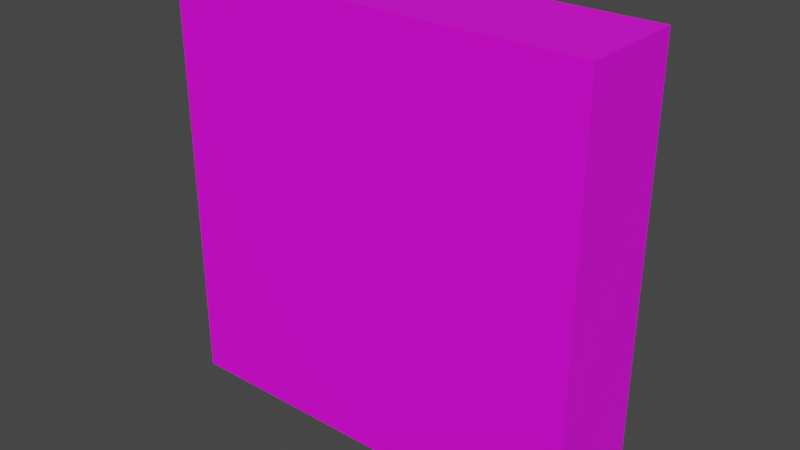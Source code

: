 # Source: airlock.blend  (saved by Blender 3.1.7; exported with 4.5.12 LTS)
import bpy
from mathutils import Matrix  # noqa: F401  (used for matrix-valued properties, if any)

bpy.ops.wm.read_factory_settings(use_empty=True)
scene = bpy.context.scene
scene.name = 'Scene'

# ---- collections
col_collection = bpy.data.collections.new('Collection'); scene.collection.children.link(col_collection)

# ---- images (referenced by path relative to the original .blend; pixels are not part of the script)
import os
ASSET_DIR = os.environ.get("B2B_ASSET_DIR", "")  # directory of the original .blend (textures are referenced by path, not embedded)
HERE = os.path.dirname(os.path.abspath(__file__))  # packed textures are extracted next to this script under _unpacked/

def load_image(name, relpath, width, height, colorspace="sRGB"):
    """Load a texture the original file referenced (path relative to the .blend, or extracted next to this script)."""
    p = next((c for c in (os.path.join(HERE, relpath), os.path.join(ASSET_DIR, relpath)) if relpath and os.path.exists(c)), "")
    if p:
        img = bpy.data.images.load(p, check_existing=True)
        img.name = name
    else:  # same state as the original file: an image datablock whose file is absent (Cycles renders it pink)
        img = bpy.data.images.new(name, width, height)
        img.source = "FILE"
        img.filepath = "//" + (relpath or name)
    img.colorspace_settings.name = colorspace
    return img
img_door_png = load_image('door.png', 'door.png', 1024, 1024, 'sRGB')

# ---- materials (node trees are filled in below, after node groups)
mat_material_001 = bpy.data.materials.new('Material.001')
mat_material_001.use_transparent_shadow = False

# ---- material node trees
mat_material_001.use_nodes = True; mat_material_001.node_tree.nodes.clear()
_N = mat_material_001.node_tree.nodes; _L = mat_material_001.node_tree.links
n0 = _N.new('ShaderNodeOutputMaterial'); n0.name = 'Material Output'; n0.location = (300, 300)
n1 = _N.new('ShaderNodeBsdfPrincipled'); n1.name = 'Principled BSDF'; n1.location = (10, 300)
n1.distribution = 'GGX'
n1.subsurface_method = 'BURLEY'
n1.inputs[3].default_value = 1.45
n1.inputs[27].default_value = (0.0, 0.0, 0.0, 1.0)
n1.inputs[28].default_value = 1.0
n2 = _N.new('ShaderNodeTexImage'); n2.name = 'Image Texture'; n2.location = (-280, 280)
n2.image = img_door_png
n2.interpolation = 'Closest'
_L.new(n1.outputs[0], n0.inputs[0])
_L.new(n2.outputs[0], n1.inputs[0])
n0.is_active_output = True

# ---- world
world_world = bpy.data.worlds.new('World'); scene.world = world_world
world_world.use_nodes = True; world_world.node_tree.nodes.clear()
_N = world_world.node_tree.nodes; _L = world_world.node_tree.links
n0 = _N.new('ShaderNodeOutputWorld'); n0.name = 'World Output'; n0.location = (300, 300)
n1 = _N.new('ShaderNodeBackground'); n1.name = 'Background'; n1.location = (10, 300)
n1.inputs[0].default_value = (0.05088, 0.05088, 0.05088, 1.0)
_L.new(n1.outputs[0], n0.inputs[0])
n0.is_active_output = True
world_world.color = (0.05088, 0.05088, 0.05088)
world_world.use_sun_shadow = False
world_world.sun_shadow_jitter_overblur = 0.0

# ---- meshes
me_cube_002 = bpy.data.meshes.new('Cube.002')
me_cube_002.from_pydata([(-0.5, 0.375, -1.0), (-0.5, 0.375, 0.0), (-0.5, 0.625, -1.0), (-0.5, 0.625, 0.0), (0.5, 0.375, -1.0), (0.5, 0.375, 0.0), (0.5, 0.625, -1.0), (0.5, 0.625, 0.0)], [], [(0, 1, 3, 2), (2, 3, 7, 6), (6, 7, 5, 4), (4, 5, 1, 0), (2, 6, 4, 0), (7, 3, 1, 5)])
_uv = me_cube_002.uv_layers.new(name='UVMap')
_uv.uv.foreach_set('vector', [-5.96e-08, -1.192e-07, 0.0, 1.0, 0.0, 1.0, -5.96e-08, -1.192e-07, -5.96e-08, -1.192e-07, 0.0, 1.0, 1.0, 1.0, 1.0, -1.192e-07, 1.0, -1.192e-07, 1.0, 1.0, 1.0, 1.0, 1.0, -1.192e-07, 1.0, -1.192e-07, 1.0, 1.0, 0.0, 1.0, -5.96e-08, -1.192e-07, -5.96e-08, -1.192e-07, 1.0, -1.192e-07, 1.0, -1.192e-07, -5.96e-08, -1.192e-07, 1.0, 1.0, 0.0, 1.0, 0.0, 1.0, 1.0, 1.0])
me_cube_002.materials.append(mat_material_001)
me_cube_002.use_remesh_fix_poles = True
me_cube_002.use_remesh_preserve_attributes = False
me_cube_002.use_mirror_vertex_groups = False
me_cube_002.update()

# ---- objects
ob_cube = bpy.data.objects.new('Cube', me_cube_002)

# ---- transforms, parenting, visibility, modifiers, constraints
ob_cube.location = (0.0, 0.0, 0.5)
ob_cube.lineart.crease_threshold = 0.0

# ---- collection membership
col_collection.objects.link(ob_cube)

# ---- scene / render settings (as saved in the file)
scene.frame_start = 1; scene.frame_end = 250; scene.frame_set(1)
scene.render.engine = 'BLENDER_EEVEE_NEXT'
scene.cycles.use_denoising = False
scene.cycles.samples = 128
scene.cycles.sampling_pattern = 'TABULATED_SOBOL'
scene.cycles.use_adaptive_sampling = False
scene.cycles.use_light_tree = False
scene.view_settings.view_transform = 'Filmic'
bpy.context.view_layer.update()

# ---- added for rendering (the .blend has no active camera and no usable light): camera, sun
cam_auto = bpy.data.cameras.new('AutoCamera')
cam_auto.lens = 50.0
cam_auto.sensor_width = 36.0
cam_auto.clip_end = 1000.0
ob_auto_camera = bpy.data.objects.new('AutoCamera', cam_auto)
scene.collection.objects.link(ob_auto_camera)
ob_auto_camera.location = (1.32875, -1.0945, 1.063)
ob_auto_camera.rotation_euler = (1.09748, -7.21219e-08, 0.694738)
scene.camera = ob_auto_camera
light_auto_sun = bpy.data.lights.new('AutoSun', 'SUN')
light_auto_sun.energy = 3.0
light_auto_sun.angle = 0.0523599
ob_auto_sun = bpy.data.objects.new('AutoSun', light_auto_sun)
scene.collection.objects.link(ob_auto_sun)
ob_auto_sun.rotation_euler = (0.872665, 0.174533, 0.523599)
bpy.context.view_layer.update()
